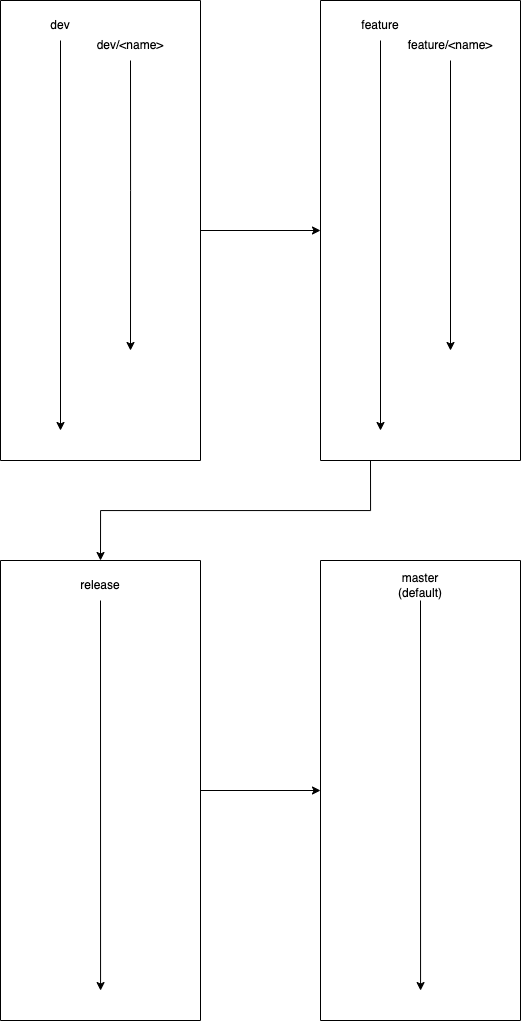

The diagram above was exported from draw.io. Its source (the exported page's mxGraphModel, read from the mxfile embedded in the PNG):
<mxGraphModel dx="861" dy="1065" grid="1" gridSize="10" guides="1" tooltips="1" connect="1" arrows="1" fold="1" page="1" pageScale="1" pageWidth="850" pageHeight="1100" math="0" shadow="0">
  <root>
    <mxCell id="0" />
    <mxCell id="1" parent="0" />
    <mxCell id="jEebmBxbwUElwZWP8Jxi-5" style="edgeStyle=orthogonalEdgeStyle;rounded=0;orthogonalLoop=1;jettySize=auto;html=1;exitX=0.5;exitY=1;exitDx=0;exitDy=0;" edge="1" parent="1" source="jEebmBxbwUElwZWP8Jxi-1">
      <mxGeometry relative="1" as="geometry">
        <mxPoint x="540" y="550" as="targetPoint" />
      </mxGeometry>
    </mxCell>
    <mxCell id="jEebmBxbwUElwZWP8Jxi-1" value="feature" style="text;html=1;strokeColor=none;fillColor=none;align=center;verticalAlign=middle;whiteSpace=wrap;rounded=0;" vertex="1" parent="1">
      <mxGeometry x="510" y="130" width="60" height="30" as="geometry" />
    </mxCell>
    <mxCell id="jEebmBxbwUElwZWP8Jxi-4" style="edgeStyle=orthogonalEdgeStyle;rounded=0;orthogonalLoop=1;jettySize=auto;html=1;exitX=0.5;exitY=1;exitDx=0;exitDy=0;" edge="1" parent="1" source="jEebmBxbwUElwZWP8Jxi-2">
      <mxGeometry relative="1" as="geometry">
        <mxPoint x="610" y="470" as="targetPoint" />
      </mxGeometry>
    </mxCell>
    <mxCell id="jEebmBxbwUElwZWP8Jxi-2" value="feature/&amp;lt;name&amp;gt;" style="text;html=1;strokeColor=none;fillColor=none;align=center;verticalAlign=middle;whiteSpace=wrap;rounded=0;" vertex="1" parent="1">
      <mxGeometry x="580" y="150" width="60" height="30" as="geometry" />
    </mxCell>
    <mxCell id="jEebmBxbwUElwZWP8Jxi-31" style="edgeStyle=orthogonalEdgeStyle;rounded=0;orthogonalLoop=1;jettySize=auto;html=1;exitX=0.25;exitY=1;exitDx=0;exitDy=0;entryX=0.5;entryY=0;entryDx=0;entryDy=0;" edge="1" parent="1" source="jEebmBxbwUElwZWP8Jxi-11" target="jEebmBxbwUElwZWP8Jxi-21">
      <mxGeometry relative="1" as="geometry" />
    </mxCell>
    <mxCell id="jEebmBxbwUElwZWP8Jxi-11" value="" style="swimlane;startSize=0;" vertex="1" parent="1">
      <mxGeometry x="480" y="120" width="200" height="460" as="geometry" />
    </mxCell>
    <mxCell id="jEebmBxbwUElwZWP8Jxi-17" style="edgeStyle=orthogonalEdgeStyle;rounded=0;orthogonalLoop=1;jettySize=auto;html=1;exitX=0.5;exitY=1;exitDx=0;exitDy=0;" edge="1" parent="1" source="jEebmBxbwUElwZWP8Jxi-18">
      <mxGeometry relative="1" as="geometry">
        <mxPoint x="260" y="1110" as="targetPoint" />
        <Array as="points">
          <mxPoint x="260" y="1110" />
        </Array>
      </mxGeometry>
    </mxCell>
    <mxCell id="jEebmBxbwUElwZWP8Jxi-32" style="edgeStyle=orthogonalEdgeStyle;rounded=0;orthogonalLoop=1;jettySize=auto;html=1;exitX=1;exitY=0.5;exitDx=0;exitDy=0;entryX=0;entryY=0.5;entryDx=0;entryDy=0;" edge="1" parent="1" source="jEebmBxbwUElwZWP8Jxi-21" target="jEebmBxbwUElwZWP8Jxi-23">
      <mxGeometry relative="1" as="geometry" />
    </mxCell>
    <mxCell id="jEebmBxbwUElwZWP8Jxi-21" value="" style="swimlane;startSize=0;" vertex="1" parent="1">
      <mxGeometry x="160" y="680" width="200" height="460" as="geometry" />
    </mxCell>
    <mxCell id="jEebmBxbwUElwZWP8Jxi-18" value="release" style="text;html=1;strokeColor=none;fillColor=none;align=center;verticalAlign=middle;whiteSpace=wrap;rounded=0;" vertex="1" parent="jEebmBxbwUElwZWP8Jxi-21">
      <mxGeometry x="70" y="10" width="60" height="30" as="geometry" />
    </mxCell>
    <mxCell id="jEebmBxbwUElwZWP8Jxi-22" style="edgeStyle=orthogonalEdgeStyle;rounded=0;orthogonalLoop=1;jettySize=auto;html=1;exitX=0.5;exitY=1;exitDx=0;exitDy=0;" edge="1" parent="1" source="jEebmBxbwUElwZWP8Jxi-24">
      <mxGeometry relative="1" as="geometry">
        <mxPoint x="580" y="1110" as="targetPoint" />
        <Array as="points">
          <mxPoint x="580" y="1110" />
        </Array>
      </mxGeometry>
    </mxCell>
    <mxCell id="jEebmBxbwUElwZWP8Jxi-23" value="" style="swimlane;startSize=0;" vertex="1" parent="1">
      <mxGeometry x="480" y="680" width="200" height="460" as="geometry" />
    </mxCell>
    <mxCell id="jEebmBxbwUElwZWP8Jxi-24" value="master (default)" style="text;html=1;strokeColor=none;fillColor=none;align=center;verticalAlign=middle;whiteSpace=wrap;rounded=0;" vertex="1" parent="jEebmBxbwUElwZWP8Jxi-23">
      <mxGeometry x="70" y="10" width="60" height="30" as="geometry" />
    </mxCell>
    <mxCell id="jEebmBxbwUElwZWP8Jxi-25" style="edgeStyle=orthogonalEdgeStyle;rounded=0;orthogonalLoop=1;jettySize=auto;html=1;exitX=0.5;exitY=1;exitDx=0;exitDy=0;" edge="1" parent="1" source="jEebmBxbwUElwZWP8Jxi-26">
      <mxGeometry relative="1" as="geometry">
        <mxPoint x="220" y="550" as="targetPoint" />
      </mxGeometry>
    </mxCell>
    <mxCell id="jEebmBxbwUElwZWP8Jxi-26" value="dev" style="text;html=1;strokeColor=none;fillColor=none;align=center;verticalAlign=middle;whiteSpace=wrap;rounded=0;" vertex="1" parent="1">
      <mxGeometry x="190" y="130" width="60" height="30" as="geometry" />
    </mxCell>
    <mxCell id="jEebmBxbwUElwZWP8Jxi-27" style="edgeStyle=orthogonalEdgeStyle;rounded=0;orthogonalLoop=1;jettySize=auto;html=1;exitX=0.5;exitY=1;exitDx=0;exitDy=0;" edge="1" parent="1" source="jEebmBxbwUElwZWP8Jxi-28">
      <mxGeometry relative="1" as="geometry">
        <mxPoint x="290" y="470" as="targetPoint" />
        <Array as="points">
          <mxPoint x="290" y="310" />
          <mxPoint x="290" y="310" />
        </Array>
      </mxGeometry>
    </mxCell>
    <mxCell id="jEebmBxbwUElwZWP8Jxi-28" value="dev/&amp;lt;name&amp;gt;" style="text;html=1;strokeColor=none;fillColor=none;align=center;verticalAlign=middle;whiteSpace=wrap;rounded=0;" vertex="1" parent="1">
      <mxGeometry x="260" y="150" width="60" height="30" as="geometry" />
    </mxCell>
    <mxCell id="jEebmBxbwUElwZWP8Jxi-30" style="edgeStyle=orthogonalEdgeStyle;rounded=0;orthogonalLoop=1;jettySize=auto;html=1;exitX=1;exitY=0.5;exitDx=0;exitDy=0;entryX=0;entryY=0.5;entryDx=0;entryDy=0;" edge="1" parent="1" source="jEebmBxbwUElwZWP8Jxi-29" target="jEebmBxbwUElwZWP8Jxi-11">
      <mxGeometry relative="1" as="geometry" />
    </mxCell>
    <mxCell id="jEebmBxbwUElwZWP8Jxi-29" value="" style="swimlane;startSize=0;" vertex="1" parent="1">
      <mxGeometry x="160" y="120" width="200" height="460" as="geometry" />
    </mxCell>
  </root>
</mxGraphModel>